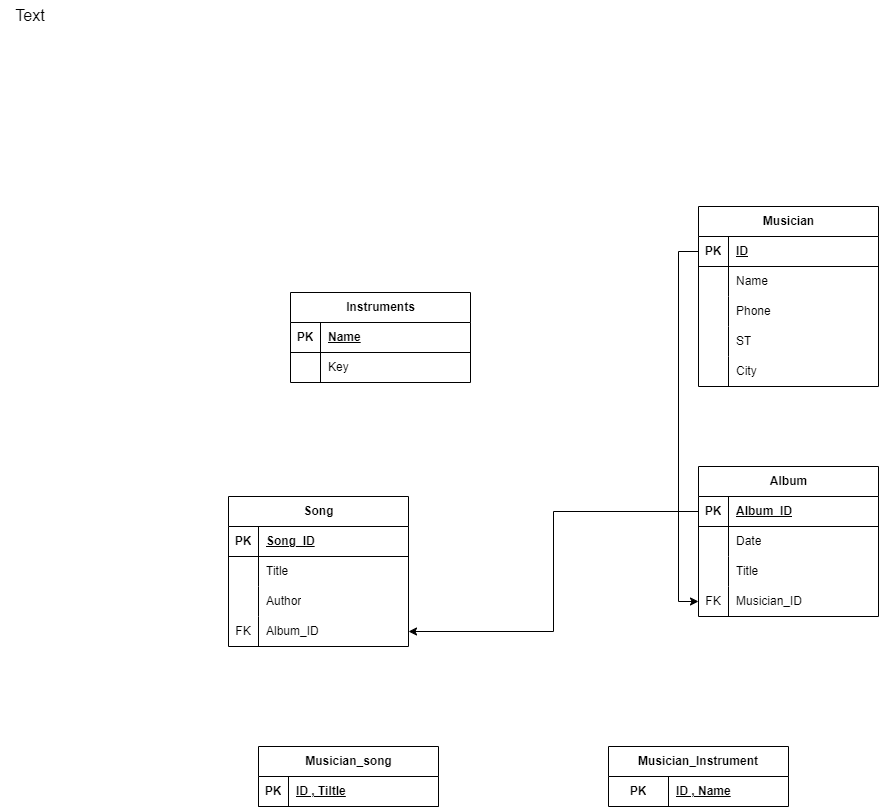

The diagram above was exported from draw.io. Its source (the exported page's mxGraphModel, read from the mxfile embedded in the PNG):
<mxGraphModel dx="1680" dy="834" grid="0" gridSize="10" guides="1" tooltips="1" connect="1" arrows="1" fold="1" page="0" pageScale="1" pageWidth="850" pageHeight="1100" math="0" shadow="0">
  <root>
    <mxCell id="0" />
    <mxCell id="1" parent="0" />
    <mxCell id="PQFO4PWBrsrh3tBiUtR4-1" value="Text" style="text;strokeColor=none;fillColor=none;html=1;align=center;verticalAlign=middle;whiteSpace=wrap;rounded=0;fontSize=16;" parent="1" vertex="1">
      <mxGeometry x="-412" y="-215" width="60" height="30" as="geometry" />
    </mxCell>
    <mxCell id="8nZFVZLhIkz3twu73R5a-1" value="Musician" style="shape=table;startSize=30;container=1;collapsible=1;childLayout=tableLayout;fixedRows=1;rowLines=0;fontStyle=1;align=center;resizeLast=1;html=1;" vertex="1" parent="1">
      <mxGeometry x="286" y="-9" width="180" height="180" as="geometry" />
    </mxCell>
    <mxCell id="8nZFVZLhIkz3twu73R5a-2" value="" style="shape=tableRow;horizontal=0;startSize=0;swimlaneHead=0;swimlaneBody=0;fillColor=none;collapsible=0;dropTarget=0;points=[[0,0.5],[1,0.5]];portConstraint=eastwest;top=0;left=0;right=0;bottom=1;" vertex="1" parent="8nZFVZLhIkz3twu73R5a-1">
      <mxGeometry y="30" width="180" height="30" as="geometry" />
    </mxCell>
    <mxCell id="8nZFVZLhIkz3twu73R5a-3" value="PK" style="shape=partialRectangle;connectable=0;fillColor=none;top=0;left=0;bottom=0;right=0;fontStyle=1;overflow=hidden;whiteSpace=wrap;html=1;" vertex="1" parent="8nZFVZLhIkz3twu73R5a-2">
      <mxGeometry width="30" height="30" as="geometry">
        <mxRectangle width="30" height="30" as="alternateBounds" />
      </mxGeometry>
    </mxCell>
    <mxCell id="8nZFVZLhIkz3twu73R5a-4" value="ID" style="shape=partialRectangle;connectable=0;fillColor=none;top=0;left=0;bottom=0;right=0;align=left;spacingLeft=6;fontStyle=5;overflow=hidden;whiteSpace=wrap;html=1;" vertex="1" parent="8nZFVZLhIkz3twu73R5a-2">
      <mxGeometry x="30" width="150" height="30" as="geometry">
        <mxRectangle width="150" height="30" as="alternateBounds" />
      </mxGeometry>
    </mxCell>
    <mxCell id="8nZFVZLhIkz3twu73R5a-5" value="" style="shape=tableRow;horizontal=0;startSize=0;swimlaneHead=0;swimlaneBody=0;fillColor=none;collapsible=0;dropTarget=0;points=[[0,0.5],[1,0.5]];portConstraint=eastwest;top=0;left=0;right=0;bottom=0;" vertex="1" parent="8nZFVZLhIkz3twu73R5a-1">
      <mxGeometry y="60" width="180" height="30" as="geometry" />
    </mxCell>
    <mxCell id="8nZFVZLhIkz3twu73R5a-6" value="" style="shape=partialRectangle;connectable=0;fillColor=none;top=0;left=0;bottom=0;right=0;editable=1;overflow=hidden;whiteSpace=wrap;html=1;" vertex="1" parent="8nZFVZLhIkz3twu73R5a-5">
      <mxGeometry width="30" height="30" as="geometry">
        <mxRectangle width="30" height="30" as="alternateBounds" />
      </mxGeometry>
    </mxCell>
    <mxCell id="8nZFVZLhIkz3twu73R5a-7" value="Name" style="shape=partialRectangle;connectable=0;fillColor=none;top=0;left=0;bottom=0;right=0;align=left;spacingLeft=6;overflow=hidden;whiteSpace=wrap;html=1;" vertex="1" parent="8nZFVZLhIkz3twu73R5a-5">
      <mxGeometry x="30" width="150" height="30" as="geometry">
        <mxRectangle width="150" height="30" as="alternateBounds" />
      </mxGeometry>
    </mxCell>
    <mxCell id="8nZFVZLhIkz3twu73R5a-8" value="" style="shape=tableRow;horizontal=0;startSize=0;swimlaneHead=0;swimlaneBody=0;fillColor=none;collapsible=0;dropTarget=0;points=[[0,0.5],[1,0.5]];portConstraint=eastwest;top=0;left=0;right=0;bottom=0;" vertex="1" parent="8nZFVZLhIkz3twu73R5a-1">
      <mxGeometry y="90" width="180" height="30" as="geometry" />
    </mxCell>
    <mxCell id="8nZFVZLhIkz3twu73R5a-9" value="" style="shape=partialRectangle;connectable=0;fillColor=none;top=0;left=0;bottom=0;right=0;editable=1;overflow=hidden;whiteSpace=wrap;html=1;" vertex="1" parent="8nZFVZLhIkz3twu73R5a-8">
      <mxGeometry width="30" height="30" as="geometry">
        <mxRectangle width="30" height="30" as="alternateBounds" />
      </mxGeometry>
    </mxCell>
    <mxCell id="8nZFVZLhIkz3twu73R5a-10" value="Phone" style="shape=partialRectangle;connectable=0;fillColor=none;top=0;left=0;bottom=0;right=0;align=left;spacingLeft=6;overflow=hidden;whiteSpace=wrap;html=1;" vertex="1" parent="8nZFVZLhIkz3twu73R5a-8">
      <mxGeometry x="30" width="150" height="30" as="geometry">
        <mxRectangle width="150" height="30" as="alternateBounds" />
      </mxGeometry>
    </mxCell>
    <mxCell id="8nZFVZLhIkz3twu73R5a-11" value="" style="shape=tableRow;horizontal=0;startSize=0;swimlaneHead=0;swimlaneBody=0;fillColor=none;collapsible=0;dropTarget=0;points=[[0,0.5],[1,0.5]];portConstraint=eastwest;top=0;left=0;right=0;bottom=0;" vertex="1" parent="8nZFVZLhIkz3twu73R5a-1">
      <mxGeometry y="120" width="180" height="30" as="geometry" />
    </mxCell>
    <mxCell id="8nZFVZLhIkz3twu73R5a-12" value="" style="shape=partialRectangle;connectable=0;fillColor=none;top=0;left=0;bottom=0;right=0;editable=1;overflow=hidden;whiteSpace=wrap;html=1;" vertex="1" parent="8nZFVZLhIkz3twu73R5a-11">
      <mxGeometry width="30" height="30" as="geometry">
        <mxRectangle width="30" height="30" as="alternateBounds" />
      </mxGeometry>
    </mxCell>
    <mxCell id="8nZFVZLhIkz3twu73R5a-13" value="ST" style="shape=partialRectangle;connectable=0;fillColor=none;top=0;left=0;bottom=0;right=0;align=left;spacingLeft=6;overflow=hidden;whiteSpace=wrap;html=1;" vertex="1" parent="8nZFVZLhIkz3twu73R5a-11">
      <mxGeometry x="30" width="150" height="30" as="geometry">
        <mxRectangle width="150" height="30" as="alternateBounds" />
      </mxGeometry>
    </mxCell>
    <mxCell id="8nZFVZLhIkz3twu73R5a-14" style="shape=tableRow;horizontal=0;startSize=0;swimlaneHead=0;swimlaneBody=0;fillColor=none;collapsible=0;dropTarget=0;points=[[0,0.5],[1,0.5]];portConstraint=eastwest;top=0;left=0;right=0;bottom=0;" vertex="1" parent="8nZFVZLhIkz3twu73R5a-1">
      <mxGeometry y="150" width="180" height="30" as="geometry" />
    </mxCell>
    <mxCell id="8nZFVZLhIkz3twu73R5a-15" style="shape=partialRectangle;connectable=0;fillColor=none;top=0;left=0;bottom=0;right=0;editable=1;overflow=hidden;whiteSpace=wrap;html=1;" vertex="1" parent="8nZFVZLhIkz3twu73R5a-14">
      <mxGeometry width="30" height="30" as="geometry">
        <mxRectangle width="30" height="30" as="alternateBounds" />
      </mxGeometry>
    </mxCell>
    <mxCell id="8nZFVZLhIkz3twu73R5a-16" value="City" style="shape=partialRectangle;connectable=0;fillColor=none;top=0;left=0;bottom=0;right=0;align=left;spacingLeft=6;overflow=hidden;whiteSpace=wrap;html=1;" vertex="1" parent="8nZFVZLhIkz3twu73R5a-14">
      <mxGeometry x="30" width="150" height="30" as="geometry">
        <mxRectangle width="150" height="30" as="alternateBounds" />
      </mxGeometry>
    </mxCell>
    <mxCell id="8nZFVZLhIkz3twu73R5a-17" value="Instruments" style="shape=table;startSize=30;container=1;collapsible=1;childLayout=tableLayout;fixedRows=1;rowLines=0;fontStyle=1;align=center;resizeLast=1;html=1;" vertex="1" parent="1">
      <mxGeometry x="-122" y="77" width="180" height="90" as="geometry" />
    </mxCell>
    <mxCell id="8nZFVZLhIkz3twu73R5a-18" value="" style="shape=tableRow;horizontal=0;startSize=0;swimlaneHead=0;swimlaneBody=0;fillColor=none;collapsible=0;dropTarget=0;points=[[0,0.5],[1,0.5]];portConstraint=eastwest;top=0;left=0;right=0;bottom=1;" vertex="1" parent="8nZFVZLhIkz3twu73R5a-17">
      <mxGeometry y="30" width="180" height="30" as="geometry" />
    </mxCell>
    <mxCell id="8nZFVZLhIkz3twu73R5a-19" value="PK" style="shape=partialRectangle;connectable=0;fillColor=none;top=0;left=0;bottom=0;right=0;fontStyle=1;overflow=hidden;whiteSpace=wrap;html=1;" vertex="1" parent="8nZFVZLhIkz3twu73R5a-18">
      <mxGeometry width="30" height="30" as="geometry">
        <mxRectangle width="30" height="30" as="alternateBounds" />
      </mxGeometry>
    </mxCell>
    <mxCell id="8nZFVZLhIkz3twu73R5a-20" value="Name" style="shape=partialRectangle;connectable=0;fillColor=none;top=0;left=0;bottom=0;right=0;align=left;spacingLeft=6;fontStyle=5;overflow=hidden;whiteSpace=wrap;html=1;" vertex="1" parent="8nZFVZLhIkz3twu73R5a-18">
      <mxGeometry x="30" width="150" height="30" as="geometry">
        <mxRectangle width="150" height="30" as="alternateBounds" />
      </mxGeometry>
    </mxCell>
    <mxCell id="8nZFVZLhIkz3twu73R5a-21" value="" style="shape=tableRow;horizontal=0;startSize=0;swimlaneHead=0;swimlaneBody=0;fillColor=none;collapsible=0;dropTarget=0;points=[[0,0.5],[1,0.5]];portConstraint=eastwest;top=0;left=0;right=0;bottom=0;" vertex="1" parent="8nZFVZLhIkz3twu73R5a-17">
      <mxGeometry y="60" width="180" height="30" as="geometry" />
    </mxCell>
    <mxCell id="8nZFVZLhIkz3twu73R5a-22" value="" style="shape=partialRectangle;connectable=0;fillColor=none;top=0;left=0;bottom=0;right=0;editable=1;overflow=hidden;whiteSpace=wrap;html=1;" vertex="1" parent="8nZFVZLhIkz3twu73R5a-21">
      <mxGeometry width="30" height="30" as="geometry">
        <mxRectangle width="30" height="30" as="alternateBounds" />
      </mxGeometry>
    </mxCell>
    <mxCell id="8nZFVZLhIkz3twu73R5a-23" value="Key" style="shape=partialRectangle;connectable=0;fillColor=none;top=0;left=0;bottom=0;right=0;align=left;spacingLeft=6;overflow=hidden;whiteSpace=wrap;html=1;" vertex="1" parent="8nZFVZLhIkz3twu73R5a-21">
      <mxGeometry x="30" width="150" height="30" as="geometry">
        <mxRectangle width="150" height="30" as="alternateBounds" />
      </mxGeometry>
    </mxCell>
    <mxCell id="8nZFVZLhIkz3twu73R5a-24" value="Song" style="shape=table;startSize=30;container=1;collapsible=1;childLayout=tableLayout;fixedRows=1;rowLines=0;fontStyle=1;align=center;resizeLast=1;html=1;" vertex="1" parent="1">
      <mxGeometry x="-184" y="281" width="180" height="150" as="geometry" />
    </mxCell>
    <mxCell id="8nZFVZLhIkz3twu73R5a-25" value="" style="shape=tableRow;horizontal=0;startSize=0;swimlaneHead=0;swimlaneBody=0;fillColor=none;collapsible=0;dropTarget=0;points=[[0,0.5],[1,0.5]];portConstraint=eastwest;top=0;left=0;right=0;bottom=1;" vertex="1" parent="8nZFVZLhIkz3twu73R5a-24">
      <mxGeometry y="30" width="180" height="30" as="geometry" />
    </mxCell>
    <mxCell id="8nZFVZLhIkz3twu73R5a-26" value="PK" style="shape=partialRectangle;connectable=0;fillColor=none;top=0;left=0;bottom=0;right=0;fontStyle=1;overflow=hidden;whiteSpace=wrap;html=1;" vertex="1" parent="8nZFVZLhIkz3twu73R5a-25">
      <mxGeometry width="30" height="30" as="geometry">
        <mxRectangle width="30" height="30" as="alternateBounds" />
      </mxGeometry>
    </mxCell>
    <mxCell id="8nZFVZLhIkz3twu73R5a-27" value="Song_ID" style="shape=partialRectangle;connectable=0;fillColor=none;top=0;left=0;bottom=0;right=0;align=left;spacingLeft=6;fontStyle=5;overflow=hidden;whiteSpace=wrap;html=1;" vertex="1" parent="8nZFVZLhIkz3twu73R5a-25">
      <mxGeometry x="30" width="150" height="30" as="geometry">
        <mxRectangle width="150" height="30" as="alternateBounds" />
      </mxGeometry>
    </mxCell>
    <mxCell id="8nZFVZLhIkz3twu73R5a-28" value="" style="shape=tableRow;horizontal=0;startSize=0;swimlaneHead=0;swimlaneBody=0;fillColor=none;collapsible=0;dropTarget=0;points=[[0,0.5],[1,0.5]];portConstraint=eastwest;top=0;left=0;right=0;bottom=0;" vertex="1" parent="8nZFVZLhIkz3twu73R5a-24">
      <mxGeometry y="60" width="180" height="30" as="geometry" />
    </mxCell>
    <mxCell id="8nZFVZLhIkz3twu73R5a-29" value="" style="shape=partialRectangle;connectable=0;fillColor=none;top=0;left=0;bottom=0;right=0;editable=1;overflow=hidden;whiteSpace=wrap;html=1;" vertex="1" parent="8nZFVZLhIkz3twu73R5a-28">
      <mxGeometry width="30" height="30" as="geometry">
        <mxRectangle width="30" height="30" as="alternateBounds" />
      </mxGeometry>
    </mxCell>
    <mxCell id="8nZFVZLhIkz3twu73R5a-30" value="Title" style="shape=partialRectangle;connectable=0;fillColor=none;top=0;left=0;bottom=0;right=0;align=left;spacingLeft=6;overflow=hidden;whiteSpace=wrap;html=1;" vertex="1" parent="8nZFVZLhIkz3twu73R5a-28">
      <mxGeometry x="30" width="150" height="30" as="geometry">
        <mxRectangle width="150" height="30" as="alternateBounds" />
      </mxGeometry>
    </mxCell>
    <mxCell id="8nZFVZLhIkz3twu73R5a-31" value="" style="shape=tableRow;horizontal=0;startSize=0;swimlaneHead=0;swimlaneBody=0;fillColor=none;collapsible=0;dropTarget=0;points=[[0,0.5],[1,0.5]];portConstraint=eastwest;top=0;left=0;right=0;bottom=0;" vertex="1" parent="8nZFVZLhIkz3twu73R5a-24">
      <mxGeometry y="90" width="180" height="30" as="geometry" />
    </mxCell>
    <mxCell id="8nZFVZLhIkz3twu73R5a-32" value="" style="shape=partialRectangle;connectable=0;fillColor=none;top=0;left=0;bottom=0;right=0;editable=1;overflow=hidden;whiteSpace=wrap;html=1;" vertex="1" parent="8nZFVZLhIkz3twu73R5a-31">
      <mxGeometry width="30" height="30" as="geometry">
        <mxRectangle width="30" height="30" as="alternateBounds" />
      </mxGeometry>
    </mxCell>
    <mxCell id="8nZFVZLhIkz3twu73R5a-33" value="Author" style="shape=partialRectangle;connectable=0;fillColor=none;top=0;left=0;bottom=0;right=0;align=left;spacingLeft=6;overflow=hidden;whiteSpace=wrap;html=1;" vertex="1" parent="8nZFVZLhIkz3twu73R5a-31">
      <mxGeometry x="30" width="150" height="30" as="geometry">
        <mxRectangle width="150" height="30" as="alternateBounds" />
      </mxGeometry>
    </mxCell>
    <mxCell id="8nZFVZLhIkz3twu73R5a-34" style="shape=tableRow;horizontal=0;startSize=0;swimlaneHead=0;swimlaneBody=0;fillColor=none;collapsible=0;dropTarget=0;points=[[0,0.5],[1,0.5]];portConstraint=eastwest;top=0;left=0;right=0;bottom=0;" vertex="1" parent="8nZFVZLhIkz3twu73R5a-24">
      <mxGeometry y="120" width="180" height="30" as="geometry" />
    </mxCell>
    <mxCell id="8nZFVZLhIkz3twu73R5a-35" value="FK" style="shape=partialRectangle;connectable=0;fillColor=none;top=0;left=0;bottom=0;right=0;editable=1;overflow=hidden;whiteSpace=wrap;html=1;" vertex="1" parent="8nZFVZLhIkz3twu73R5a-34">
      <mxGeometry width="30" height="30" as="geometry">
        <mxRectangle width="30" height="30" as="alternateBounds" />
      </mxGeometry>
    </mxCell>
    <mxCell id="8nZFVZLhIkz3twu73R5a-36" value="Album_ID" style="shape=partialRectangle;connectable=0;fillColor=none;top=0;left=0;bottom=0;right=0;align=left;spacingLeft=6;overflow=hidden;whiteSpace=wrap;html=1;" vertex="1" parent="8nZFVZLhIkz3twu73R5a-34">
      <mxGeometry x="30" width="150" height="30" as="geometry">
        <mxRectangle width="150" height="30" as="alternateBounds" />
      </mxGeometry>
    </mxCell>
    <mxCell id="8nZFVZLhIkz3twu73R5a-37" value="Musician_song" style="shape=table;startSize=30;container=1;collapsible=1;childLayout=tableLayout;fixedRows=1;rowLines=0;fontStyle=1;align=center;resizeLast=1;html=1;" vertex="1" parent="1">
      <mxGeometry x="-154" y="531" width="180" height="60" as="geometry" />
    </mxCell>
    <mxCell id="8nZFVZLhIkz3twu73R5a-38" value="" style="shape=tableRow;horizontal=0;startSize=0;swimlaneHead=0;swimlaneBody=0;fillColor=none;collapsible=0;dropTarget=0;points=[[0,0.5],[1,0.5]];portConstraint=eastwest;top=0;left=0;right=0;bottom=1;" vertex="1" parent="8nZFVZLhIkz3twu73R5a-37">
      <mxGeometry y="30" width="180" height="30" as="geometry" />
    </mxCell>
    <mxCell id="8nZFVZLhIkz3twu73R5a-39" value="PK" style="shape=partialRectangle;connectable=0;fillColor=none;top=0;left=0;bottom=0;right=0;fontStyle=1;overflow=hidden;whiteSpace=wrap;html=1;" vertex="1" parent="8nZFVZLhIkz3twu73R5a-38">
      <mxGeometry width="30" height="30" as="geometry">
        <mxRectangle width="30" height="30" as="alternateBounds" />
      </mxGeometry>
    </mxCell>
    <mxCell id="8nZFVZLhIkz3twu73R5a-40" value="ID , Tiltle" style="shape=partialRectangle;connectable=0;fillColor=none;top=0;left=0;bottom=0;right=0;align=left;spacingLeft=6;fontStyle=5;overflow=hidden;whiteSpace=wrap;html=1;" vertex="1" parent="8nZFVZLhIkz3twu73R5a-38">
      <mxGeometry x="30" width="150" height="30" as="geometry">
        <mxRectangle width="150" height="30" as="alternateBounds" />
      </mxGeometry>
    </mxCell>
    <mxCell id="8nZFVZLhIkz3twu73R5a-41" value="Musician_Instrument" style="shape=table;startSize=30;container=1;collapsible=1;childLayout=tableLayout;fixedRows=1;rowLines=0;fontStyle=1;align=center;resizeLast=1;html=1;whiteSpace=wrap;" vertex="1" parent="1">
      <mxGeometry x="196" y="531" width="180" height="60" as="geometry" />
    </mxCell>
    <mxCell id="8nZFVZLhIkz3twu73R5a-42" value="" style="shape=tableRow;horizontal=0;startSize=0;swimlaneHead=0;swimlaneBody=0;fillColor=none;collapsible=0;dropTarget=0;points=[[0,0.5],[1,0.5]];portConstraint=eastwest;top=0;left=0;right=0;bottom=0;html=1;" vertex="1" parent="8nZFVZLhIkz3twu73R5a-41">
      <mxGeometry y="30" width="180" height="30" as="geometry" />
    </mxCell>
    <mxCell id="8nZFVZLhIkz3twu73R5a-43" value="PK" style="shape=partialRectangle;connectable=0;fillColor=none;top=0;left=0;bottom=0;right=0;fontStyle=1;overflow=hidden;html=1;whiteSpace=wrap;" vertex="1" parent="8nZFVZLhIkz3twu73R5a-42">
      <mxGeometry width="60" height="30" as="geometry">
        <mxRectangle width="60" height="30" as="alternateBounds" />
      </mxGeometry>
    </mxCell>
    <mxCell id="8nZFVZLhIkz3twu73R5a-44" value="ID , Name" style="shape=partialRectangle;connectable=0;fillColor=none;top=0;left=0;bottom=0;right=0;align=left;spacingLeft=6;fontStyle=5;overflow=hidden;html=1;whiteSpace=wrap;" vertex="1" parent="8nZFVZLhIkz3twu73R5a-42">
      <mxGeometry x="60" width="120" height="30" as="geometry">
        <mxRectangle width="120" height="30" as="alternateBounds" />
      </mxGeometry>
    </mxCell>
    <mxCell id="8nZFVZLhIkz3twu73R5a-45" value="Album" style="shape=table;startSize=30;container=1;collapsible=1;childLayout=tableLayout;fixedRows=1;rowLines=0;fontStyle=1;align=center;resizeLast=1;html=1;" vertex="1" parent="1">
      <mxGeometry x="286" y="251" width="180" height="150" as="geometry" />
    </mxCell>
    <mxCell id="8nZFVZLhIkz3twu73R5a-46" value="" style="shape=tableRow;horizontal=0;startSize=0;swimlaneHead=0;swimlaneBody=0;fillColor=none;collapsible=0;dropTarget=0;points=[[0,0.5],[1,0.5]];portConstraint=eastwest;top=0;left=0;right=0;bottom=1;" vertex="1" parent="8nZFVZLhIkz3twu73R5a-45">
      <mxGeometry y="30" width="180" height="30" as="geometry" />
    </mxCell>
    <mxCell id="8nZFVZLhIkz3twu73R5a-47" value="PK" style="shape=partialRectangle;connectable=0;fillColor=none;top=0;left=0;bottom=0;right=0;fontStyle=1;overflow=hidden;whiteSpace=wrap;html=1;" vertex="1" parent="8nZFVZLhIkz3twu73R5a-46">
      <mxGeometry width="30" height="30" as="geometry">
        <mxRectangle width="30" height="30" as="alternateBounds" />
      </mxGeometry>
    </mxCell>
    <mxCell id="8nZFVZLhIkz3twu73R5a-48" value="Album_ID" style="shape=partialRectangle;connectable=0;fillColor=none;top=0;left=0;bottom=0;right=0;align=left;spacingLeft=6;fontStyle=5;overflow=hidden;whiteSpace=wrap;html=1;" vertex="1" parent="8nZFVZLhIkz3twu73R5a-46">
      <mxGeometry x="30" width="150" height="30" as="geometry">
        <mxRectangle width="150" height="30" as="alternateBounds" />
      </mxGeometry>
    </mxCell>
    <mxCell id="8nZFVZLhIkz3twu73R5a-49" value="" style="shape=tableRow;horizontal=0;startSize=0;swimlaneHead=0;swimlaneBody=0;fillColor=none;collapsible=0;dropTarget=0;points=[[0,0.5],[1,0.5]];portConstraint=eastwest;top=0;left=0;right=0;bottom=0;" vertex="1" parent="8nZFVZLhIkz3twu73R5a-45">
      <mxGeometry y="60" width="180" height="30" as="geometry" />
    </mxCell>
    <mxCell id="8nZFVZLhIkz3twu73R5a-50" value="" style="shape=partialRectangle;connectable=0;fillColor=none;top=0;left=0;bottom=0;right=0;editable=1;overflow=hidden;whiteSpace=wrap;html=1;" vertex="1" parent="8nZFVZLhIkz3twu73R5a-49">
      <mxGeometry width="30" height="30" as="geometry">
        <mxRectangle width="30" height="30" as="alternateBounds" />
      </mxGeometry>
    </mxCell>
    <mxCell id="8nZFVZLhIkz3twu73R5a-51" value="Date" style="shape=partialRectangle;connectable=0;fillColor=none;top=0;left=0;bottom=0;right=0;align=left;spacingLeft=6;overflow=hidden;whiteSpace=wrap;html=1;" vertex="1" parent="8nZFVZLhIkz3twu73R5a-49">
      <mxGeometry x="30" width="150" height="30" as="geometry">
        <mxRectangle width="150" height="30" as="alternateBounds" />
      </mxGeometry>
    </mxCell>
    <mxCell id="8nZFVZLhIkz3twu73R5a-52" value="" style="shape=tableRow;horizontal=0;startSize=0;swimlaneHead=0;swimlaneBody=0;fillColor=none;collapsible=0;dropTarget=0;points=[[0,0.5],[1,0.5]];portConstraint=eastwest;top=0;left=0;right=0;bottom=0;" vertex="1" parent="8nZFVZLhIkz3twu73R5a-45">
      <mxGeometry y="90" width="180" height="30" as="geometry" />
    </mxCell>
    <mxCell id="8nZFVZLhIkz3twu73R5a-53" value="" style="shape=partialRectangle;connectable=0;fillColor=none;top=0;left=0;bottom=0;right=0;editable=1;overflow=hidden;whiteSpace=wrap;html=1;" vertex="1" parent="8nZFVZLhIkz3twu73R5a-52">
      <mxGeometry width="30" height="30" as="geometry">
        <mxRectangle width="30" height="30" as="alternateBounds" />
      </mxGeometry>
    </mxCell>
    <mxCell id="8nZFVZLhIkz3twu73R5a-54" value="Title" style="shape=partialRectangle;connectable=0;fillColor=none;top=0;left=0;bottom=0;right=0;align=left;spacingLeft=6;overflow=hidden;whiteSpace=wrap;html=1;" vertex="1" parent="8nZFVZLhIkz3twu73R5a-52">
      <mxGeometry x="30" width="150" height="30" as="geometry">
        <mxRectangle width="150" height="30" as="alternateBounds" />
      </mxGeometry>
    </mxCell>
    <mxCell id="8nZFVZLhIkz3twu73R5a-55" style="shape=tableRow;horizontal=0;startSize=0;swimlaneHead=0;swimlaneBody=0;fillColor=none;collapsible=0;dropTarget=0;points=[[0,0.5],[1,0.5]];portConstraint=eastwest;top=0;left=0;right=0;bottom=0;" vertex="1" parent="8nZFVZLhIkz3twu73R5a-45">
      <mxGeometry y="120" width="180" height="30" as="geometry" />
    </mxCell>
    <mxCell id="8nZFVZLhIkz3twu73R5a-56" value="FK" style="shape=partialRectangle;connectable=0;fillColor=none;top=0;left=0;bottom=0;right=0;editable=1;overflow=hidden;whiteSpace=wrap;html=1;" vertex="1" parent="8nZFVZLhIkz3twu73R5a-55">
      <mxGeometry width="30" height="30" as="geometry">
        <mxRectangle width="30" height="30" as="alternateBounds" />
      </mxGeometry>
    </mxCell>
    <mxCell id="8nZFVZLhIkz3twu73R5a-57" value="Musician_ID" style="shape=partialRectangle;connectable=0;fillColor=none;top=0;left=0;bottom=0;right=0;align=left;spacingLeft=6;overflow=hidden;whiteSpace=wrap;html=1;" vertex="1" parent="8nZFVZLhIkz3twu73R5a-55">
      <mxGeometry x="30" width="150" height="30" as="geometry">
        <mxRectangle width="150" height="30" as="alternateBounds" />
      </mxGeometry>
    </mxCell>
    <mxCell id="8nZFVZLhIkz3twu73R5a-58" style="edgeStyle=orthogonalEdgeStyle;rounded=0;orthogonalLoop=1;jettySize=auto;html=1;exitX=0;exitY=0.5;exitDx=0;exitDy=0;entryX=0;entryY=0.5;entryDx=0;entryDy=0;" edge="1" parent="1" source="8nZFVZLhIkz3twu73R5a-2" target="8nZFVZLhIkz3twu73R5a-55">
      <mxGeometry relative="1" as="geometry">
        <mxPoint x="176" y="401" as="targetPoint" />
      </mxGeometry>
    </mxCell>
    <mxCell id="8nZFVZLhIkz3twu73R5a-59" style="edgeStyle=orthogonalEdgeStyle;rounded=0;orthogonalLoop=1;jettySize=auto;html=1;exitX=0;exitY=0.5;exitDx=0;exitDy=0;entryX=1;entryY=0.5;entryDx=0;entryDy=0;" edge="1" parent="1" source="8nZFVZLhIkz3twu73R5a-46" target="8nZFVZLhIkz3twu73R5a-34">
      <mxGeometry relative="1" as="geometry" />
    </mxCell>
  </root>
</mxGraphModel>